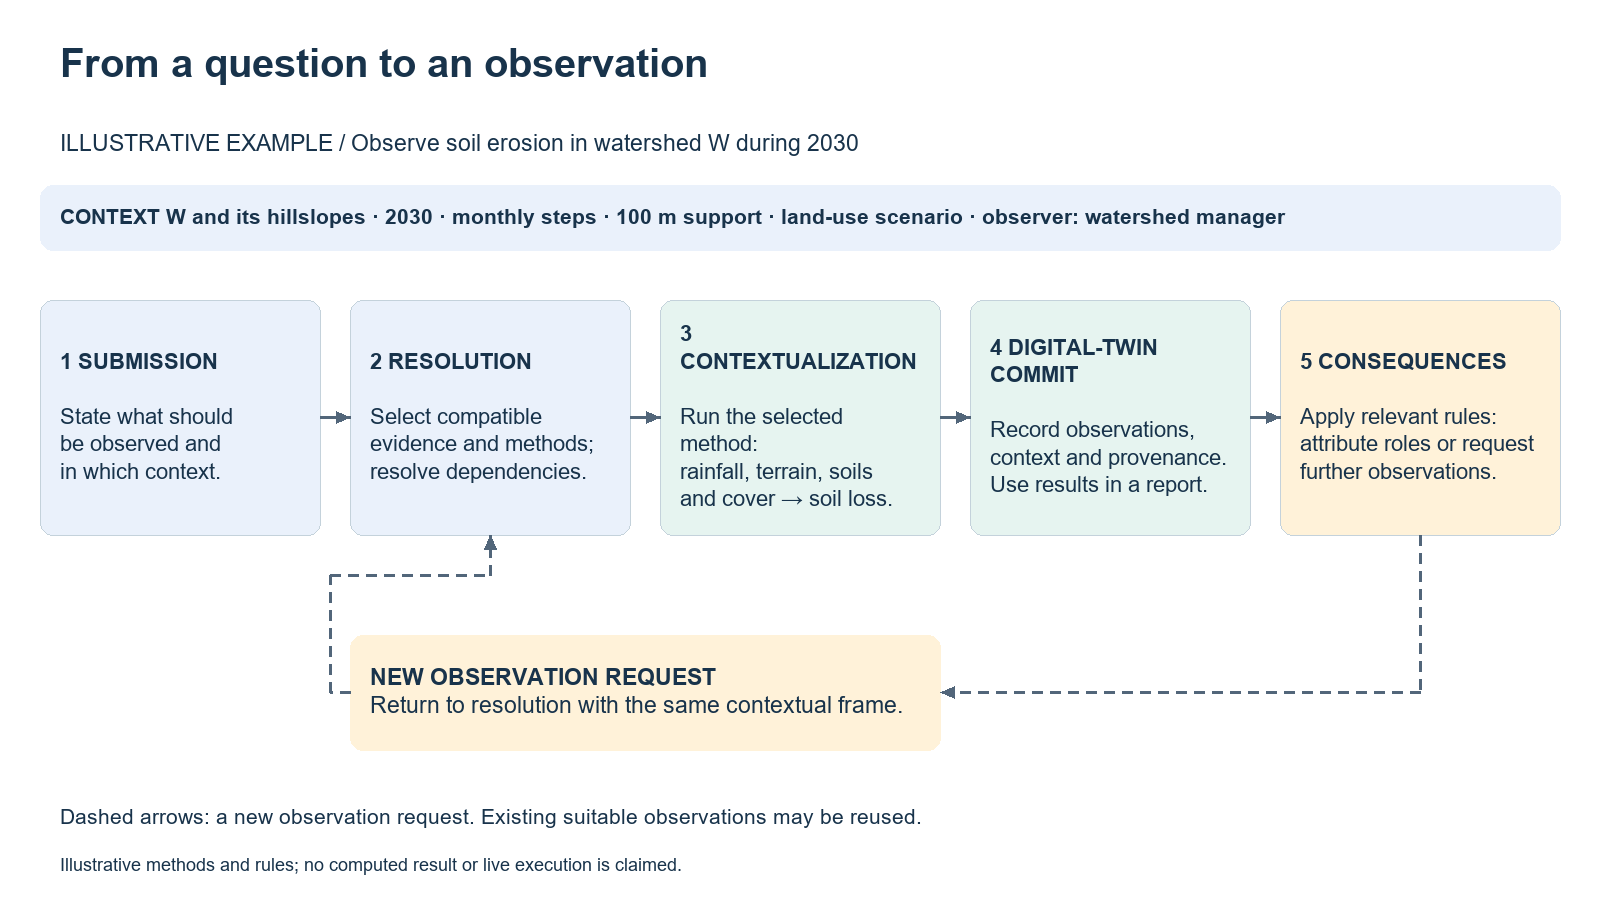

The diagram above was exported from draw.io. Its source (the exported page's mxGraphModel, read from the mxfile embedded in the PNG):
<mxGraphModel dx="1600" dy="900" grid="1" gridSize="10" page="1" pageScale="1" pageWidth="1600" pageHeight="900" background="#FFFFFF" adaptiveColors="auto">
  <root>
    <mxCell id="0" />
    <mxCell id="1" parent="0" />
    <mxCell id="title" value="From a question to an observation" style="rounded=1;arcSize=8;whiteSpace=wrap;html=1;fillColor=none;strokeColor=none;fontColor=#18334B;fontFamily=Helvetica;fontSize=40;align=left;verticalAlign=middle;spacing=20;fontStyle=1;" vertex="1" parent="1">
      <mxGeometry x="40" y="25" width="1520" height="80" as="geometry" />
    </mxCell>
    <mxCell id="subtitle" value="ILLUSTRATIVE EXAMPLE  /  Observe soil erosion in watershed W during 2030" style="rounded=1;arcSize=8;whiteSpace=wrap;html=1;fillColor=none;strokeColor=none;fontColor=#18334B;fontFamily=Helvetica;fontSize=23;align=left;verticalAlign=middle;spacing=20;fontStyle=0;" vertex="1" parent="1">
      <mxGeometry x="40" y="112" width="1520" height="65" as="geometry" />
    </mxCell>
    <mxCell id="context" value="&lt;b&gt;CONTEXT&lt;/b&gt;  W and its hillslopes · 2030 · monthly steps · 100 m support · land-use scenario · observer: watershed manager" style="rounded=1;arcSize=8;whiteSpace=wrap;html=1;fillColor=#EAF1FB;strokeColor=none;fontColor=#18334B;fontFamily=Helvetica;fontSize=21;align=left;verticalAlign=middle;spacing=20;fontStyle=0;" vertex="1" parent="1">
      <mxGeometry x="40" y="185" width="1520" height="65" as="geometry" />
    </mxCell>
    <mxCell id="submit" value="&lt;b&gt;1  SUBMISSION&lt;/b&gt;&lt;br&gt;&lt;br&gt;State what should&lt;br&gt;be observed and&lt;br&gt;in which context." style="rounded=1;arcSize=8;whiteSpace=wrap;html=1;fillColor=#EAF1FB;strokeColor=#C4D2DB;fontColor=#18334B;fontFamily=Helvetica;fontSize=22;align=left;verticalAlign=middle;spacing=20;fontStyle=0;" vertex="1" parent="1">
      <mxGeometry x="40" y="300" width="280" height="235" as="geometry" />
    </mxCell>
    <mxCell id="resolve" value="&lt;b&gt;2  RESOLUTION&lt;/b&gt;&lt;br&gt;&lt;br&gt;Select compatible&lt;br&gt;evidence and methods;&lt;br&gt;resolve dependencies." style="rounded=1;arcSize=8;whiteSpace=wrap;html=1;fillColor=#EAF1FB;strokeColor=#C4D2DB;fontColor=#18334B;fontFamily=Helvetica;fontSize=22;align=left;verticalAlign=middle;spacing=20;fontStyle=0;" vertex="1" parent="1">
      <mxGeometry x="350" y="300" width="280" height="235" as="geometry" />
    </mxCell>
    <mxCell id="flow1" value="" style="edgeStyle=orthogonalEdgeStyle;rounded=1;html=1;strokeColor=#52667A;strokeWidth=3;endArrow=block;endFill=1;fontColor=#18334B;fontFamily=Helvetica;fontSize=19;labelBackgroundColor=#FFFFFF;dashed=0;" edge="1" source="submit" target="resolve" parent="1">
      <mxGeometry relative="1" as="geometry" />
    </mxCell>
    <mxCell id="compute" value="&lt;b&gt;3  CONTEXTUALIZATION&lt;/b&gt;&lt;br&gt;&lt;br&gt;Run the selected method:&lt;br&gt;rainfall, terrain, soils&lt;br&gt;and cover → soil loss." style="rounded=1;arcSize=8;whiteSpace=wrap;html=1;fillColor=#E6F4F0;strokeColor=#C4D2DB;fontColor=#18334B;fontFamily=Helvetica;fontSize=22;align=left;verticalAlign=middle;spacing=20;fontStyle=0;" vertex="1" parent="1">
      <mxGeometry x="660" y="300" width="280" height="235" as="geometry" />
    </mxCell>
    <mxCell id="flow2" value="" style="edgeStyle=orthogonalEdgeStyle;rounded=1;html=1;strokeColor=#52667A;strokeWidth=3;endArrow=block;endFill=1;fontColor=#18334B;fontFamily=Helvetica;fontSize=19;labelBackgroundColor=#FFFFFF;dashed=0;" edge="1" source="resolve" target="compute" parent="1">
      <mxGeometry relative="1" as="geometry" />
    </mxCell>
    <mxCell id="commit" value="&lt;b&gt;4  DIGITAL-TWIN COMMIT&lt;/b&gt;&lt;br&gt;&lt;br&gt;Record observations,&lt;br&gt;context and provenance.&lt;br&gt;Use results in a report." style="rounded=1;arcSize=8;whiteSpace=wrap;html=1;fillColor=#E6F4F0;strokeColor=#C4D2DB;fontColor=#18334B;fontFamily=Helvetica;fontSize=22;align=left;verticalAlign=middle;spacing=20;fontStyle=0;" vertex="1" parent="1">
      <mxGeometry x="970" y="300" width="280" height="235" as="geometry" />
    </mxCell>
    <mxCell id="flow3" value="" style="edgeStyle=orthogonalEdgeStyle;rounded=1;html=1;strokeColor=#52667A;strokeWidth=3;endArrow=block;endFill=1;fontColor=#18334B;fontFamily=Helvetica;fontSize=19;labelBackgroundColor=#FFFFFF;dashed=0;" edge="1" source="compute" target="commit" parent="1">
      <mxGeometry relative="1" as="geometry" />
    </mxCell>
    <mxCell id="consequences" value="&lt;b&gt;5  CONSEQUENCES&lt;/b&gt;&lt;br&gt;&lt;br&gt;Apply relevant rules:&lt;br&gt;attribute roles or request&lt;br&gt;further observations." style="rounded=1;arcSize=8;whiteSpace=wrap;html=1;fillColor=#FFF2D9;strokeColor=#C4D2DB;fontColor=#18334B;fontFamily=Helvetica;fontSize=22;align=left;verticalAlign=middle;spacing=20;fontStyle=0;" vertex="1" parent="1">
      <mxGeometry x="1280" y="300" width="280" height="235" as="geometry" />
    </mxCell>
    <mxCell id="flow4" value="" style="edgeStyle=orthogonalEdgeStyle;rounded=1;html=1;strokeColor=#52667A;strokeWidth=3;endArrow=block;endFill=1;fontColor=#18334B;fontFamily=Helvetica;fontSize=19;labelBackgroundColor=#FFFFFF;dashed=0;" edge="1" source="commit" target="consequences" parent="1">
      <mxGeometry relative="1" as="geometry" />
    </mxCell>
    <mxCell id="followup" value="&lt;b&gt;NEW OBSERVATION REQUEST&lt;/b&gt;&lt;br&gt;Return to resolution with the same contextual frame." style="rounded=1;arcSize=8;whiteSpace=wrap;html=1;fillColor=#FFF2D9;strokeColor=none;fontColor=#18334B;fontFamily=Helvetica;fontSize=23;align=left;verticalAlign=middle;spacing=20;fontStyle=0;" vertex="1" parent="1">
      <mxGeometry x="350" y="635" width="590" height="115" as="geometry" />
    </mxCell>
    <mxCell id="new-request" value="" style="edgeStyle=orthogonalEdgeStyle;rounded=1;html=1;strokeColor=#52667A;strokeWidth=3;endArrow=block;endFill=1;fontColor=#18334B;fontFamily=Helvetica;fontSize=19;labelBackgroundColor=#FFFFFF;dashed=1;exitX=0.5;exitY=1;entryX=1;entryY=0.5;" edge="1" source="consequences" target="followup" parent="1">
      <mxGeometry relative="1" as="geometry">
        <Array as="points">
          <mxPoint x="1420" y="692.5" />
        </Array>
      </mxGeometry>
    </mxCell>
    <mxCell id="return" value="" style="edgeStyle=orthogonalEdgeStyle;rounded=1;html=1;strokeColor=#52667A;strokeWidth=3;endArrow=block;endFill=1;fontColor=#18334B;fontFamily=Helvetica;fontSize=19;labelBackgroundColor=#FFFFFF;dashed=1;exitX=0;exitY=0.5;entryX=0.5;entryY=1;" edge="1" source="followup" target="resolve" parent="1">
      <mxGeometry relative="1" as="geometry">
        <Array as="points">
          <mxPoint x="330" y="692.5" />
          <mxPoint x="330" y="575" />
          <mxPoint x="490" y="575" />
        </Array>
      </mxGeometry>
    </mxCell>
    <mxCell id="legend" value="Dashed arrows: a new observation request. Existing suitable observations may be reused." style="rounded=1;arcSize=8;whiteSpace=wrap;html=1;fillColor=none;strokeColor=none;fontColor=#18334B;fontFamily=Helvetica;fontSize=21;align=left;verticalAlign=middle;spacing=20;fontStyle=0;" vertex="1" parent="1">
      <mxGeometry x="40" y="790" width="1520" height="55" as="geometry" />
    </mxCell>
    <mxCell id="boundary" value="Illustrative methods and rules; no computed result or live execution is claimed." style="rounded=1;arcSize=8;whiteSpace=wrap;html=1;fillColor=none;strokeColor=none;fontColor=#18334B;fontFamily=Helvetica;fontSize=18;align=left;verticalAlign=middle;spacing=20;fontStyle=0;" vertex="1" parent="1">
      <mxGeometry x="40" y="845" width="1520" height="40" as="geometry" />
    </mxCell>
  </root>
</mxGraphModel>